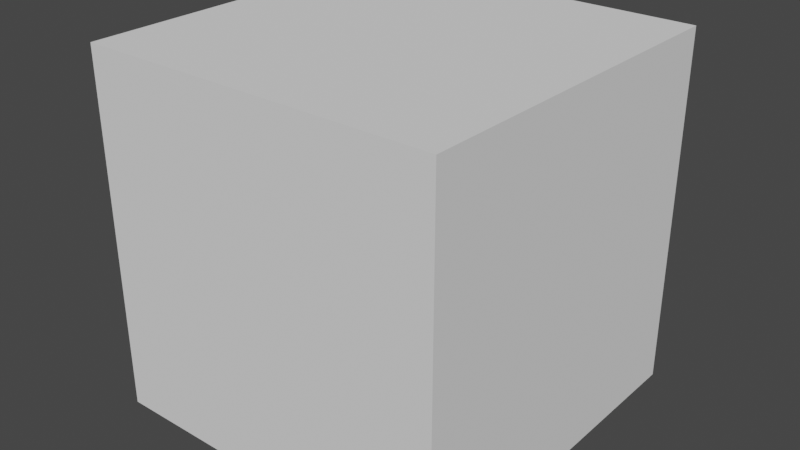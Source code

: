# Source: background_trees.blend  (saved by Blender 2.93.21; exported with 4.5.12 LTS)
import bpy
from mathutils import Matrix  # noqa: F401  (used for matrix-valued properties, if any)

bpy.ops.wm.read_factory_settings(use_empty=True)
scene = bpy.context.scene
scene.name = 'Scene'

# ---- collections
col_collection = bpy.data.collections.new('Collection'); scene.collection.children.link(col_collection)

# ---- world
world_world = bpy.data.worlds.new('World'); scene.world = world_world
world_world.use_nodes = True; world_world.node_tree.nodes.clear()
_N = world_world.node_tree.nodes; _L = world_world.node_tree.links
n0 = _N.new('ShaderNodeOutputWorld'); n0.name = 'World Output'; n0.location = (300, 300)
n1 = _N.new('ShaderNodeBackground'); n1.name = 'Background'; n1.location = (10, 300)
n1.inputs[0].default_value = (0.05088, 0.05088, 0.05088, 1.0)
_L.new(n1.outputs[0], n0.inputs[0])
n0.is_active_output = True
world_world.color = (0.05088, 0.05088, 0.05088)
world_world.use_sun_shadow = False
world_world.sun_shadow_jitter_overblur = 0.0

# ---- meshes
me_cube_001 = bpy.data.meshes.new('Cube.001')
me_cube_001.from_pydata([(-1.0, -1.0, -1.0), (-1.0, -1.0, 1.0), (-1.0, 1.0, -1.0), (-1.0, 1.0, 1.0), (1.0, -1.0, -1.0), (1.0, -1.0, 1.0), (1.0, 1.0, -1.0), (1.0, 1.0, 1.0)], [], [(0, 1, 3, 2), (2, 3, 7, 6), (6, 7, 5, 4), (4, 5, 1, 0), (2, 6, 4, 0), (7, 3, 1, 5)])
_uv = me_cube_001.uv_layers.new(name='UVMap')
_uv.uv.foreach_set('vector', [0.375, 0.0, 0.625, 0.0, 0.625, 0.25, 0.375, 0.25, 0.375, 0.25, 0.625, 0.25, 0.625, 0.5, 0.375, 0.5, 0.375, 0.5, 0.625, 0.5, 0.625, 0.75, 0.375, 0.75, 0.375, 0.75, 0.625, 0.75, 0.625, 1.0, 0.375, 1.0, 0.125, 0.5, 0.375, 0.5, 0.375, 0.75, 0.125, 0.75, 0.625, 0.5, 0.875, 0.5, 0.875, 0.75, 0.625, 0.75])
me_cube_001.use_remesh_fix_poles = True
me_cube_001.use_remesh_preserve_attributes = False
me_cube_001.update()

# ---- objects
ob_cube = bpy.data.objects.new('Cube', me_cube_001)

# ---- transforms, parenting, visibility, modifiers, constraints
ob_cube.location = (0.0, 0.0, 0.0)

# ---- collection membership
col_collection.objects.link(ob_cube)

# ---- scene / render settings (as saved in the file)
scene.frame_start = 1; scene.frame_end = 250; scene.frame_set(1)
scene.render.engine = 'BLENDER_EEVEE_NEXT'
scene.cycles.use_denoising = False
scene.cycles.samples = 128
scene.cycles.sampling_pattern = 'TABULATED_SOBOL'
scene.cycles.use_adaptive_sampling = False
scene.cycles.use_light_tree = False
scene.view_settings.view_transform = 'Filmic'
bpy.context.view_layer.update()

# ---- added for rendering (the .blend has no active camera and no usable light): camera, sun
cam_auto = bpy.data.cameras.new('AutoCamera')
cam_auto.lens = 50.0
cam_auto.sensor_width = 36.0
cam_auto.clip_end = 1000.0
ob_auto_camera = bpy.data.objects.new('AutoCamera', cam_auto)
scene.collection.objects.link(ob_auto_camera)
ob_auto_camera.location = (3.20507, -3.84609, 2.56406)
ob_auto_camera.rotation_euler = (1.09748, -7.21219e-08, 0.694738)
scene.camera = ob_auto_camera
light_auto_sun = bpy.data.lights.new('AutoSun', 'SUN')
light_auto_sun.energy = 3.0
light_auto_sun.angle = 0.0523599
ob_auto_sun = bpy.data.objects.new('AutoSun', light_auto_sun)
scene.collection.objects.link(ob_auto_sun)
ob_auto_sun.rotation_euler = (0.872665, 0.174533, 0.523599)
bpy.context.view_layer.update()
